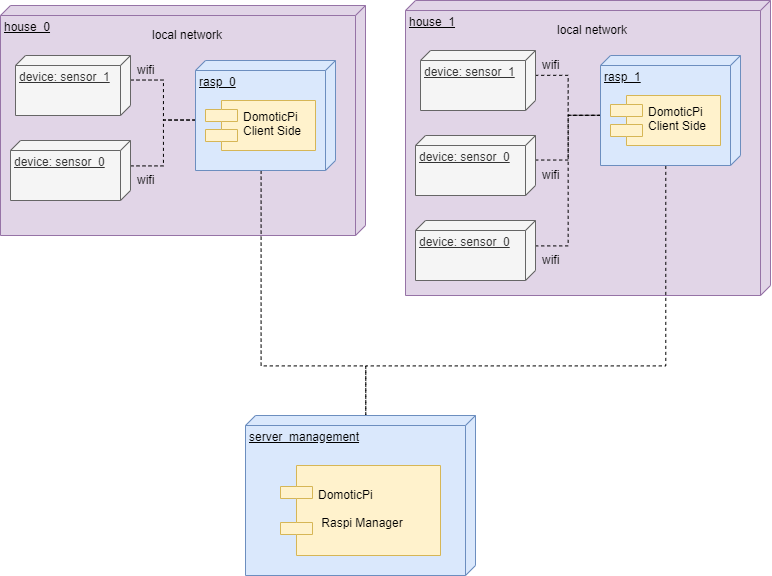

The diagram above was exported from draw.io. Its source (the exported page's mxGraphModel, read from the mxfile embedded in the PNG):
<mxGraphModel dx="1005" dy="529" grid="1" gridSize="10" guides="1" tooltips="1" connect="1" arrows="1" fold="1" page="1" pageScale="1" pageWidth="1100" pageHeight="850" background="#ffffff" math="0" shadow="0">
  <root>
    <mxCell id="0" />
    <mxCell id="1" parent="0" />
    <mxCell id="h_Je-ZKgO5HlVqoz7KS_-7" value="house_0" style="verticalAlign=top;align=left;spacingTop=8;spacingLeft=2;spacingRight=12;shape=cube;size=10;direction=south;fontStyle=4;html=1;fillColor=#e1d5e7;strokeColor=#9673a6;" vertex="1" parent="1">
      <mxGeometry x="185" y="160" width="365" height="230" as="geometry" />
    </mxCell>
    <mxCell id="h_Je-ZKgO5HlVqoz7KS_-10" style="edgeStyle=orthogonalEdgeStyle;rounded=0;orthogonalLoop=1;jettySize=auto;html=1;exitX=0;exitY=0;exitDx=25;exitDy=0;exitPerimeter=0;entryX=0;entryY=0;entryDx=60;entryDy=140;entryPerimeter=0;endArrow=none;endFill=0;dashed=1;" edge="1" parent="1" source="h_Je-ZKgO5HlVqoz7KS_-6" target="h_Je-ZKgO5HlVqoz7KS_-8">
      <mxGeometry relative="1" as="geometry" />
    </mxCell>
    <mxCell id="h_Je-ZKgO5HlVqoz7KS_-6" value="device: sensor_1" style="verticalAlign=top;align=left;spacingTop=8;spacingLeft=2;spacingRight=12;shape=cube;size=10;direction=south;fontStyle=4;html=1;fillColor=#f5f5f5;strokeColor=#666666;fontColor=#333333;" vertex="1" parent="1">
      <mxGeometry x="200" y="210" width="115" height="60" as="geometry" />
    </mxCell>
    <mxCell id="h_Je-ZKgO5HlVqoz7KS_-12" style="edgeStyle=orthogonalEdgeStyle;rounded=0;orthogonalLoop=1;jettySize=auto;html=1;exitX=0;exitY=0;exitDx=25;exitDy=0;exitPerimeter=0;entryX=0;entryY=0;entryDx=60;entryDy=140;entryPerimeter=0;endArrow=none;endFill=0;dashed=1;" edge="1" parent="1" source="h_Je-ZKgO5HlVqoz7KS_-1" target="h_Je-ZKgO5HlVqoz7KS_-8">
      <mxGeometry relative="1" as="geometry" />
    </mxCell>
    <mxCell id="h_Je-ZKgO5HlVqoz7KS_-1" value="device: sensor_0" style="verticalAlign=top;align=left;spacingTop=8;spacingLeft=2;spacingRight=12;shape=cube;size=10;direction=south;fontStyle=4;html=1;fillColor=#f5f5f5;strokeColor=#666666;fontColor=#333333;" vertex="1" parent="1">
      <mxGeometry x="195" y="295" width="120" height="60" as="geometry" />
    </mxCell>
    <mxCell id="h_Je-ZKgO5HlVqoz7KS_-31" style="edgeStyle=orthogonalEdgeStyle;rounded=0;orthogonalLoop=1;jettySize=auto;html=1;exitX=0;exitY=0;exitDx=110;exitDy=75;exitPerimeter=0;entryX=0;entryY=0;entryDx=0;entryDy=110;entryPerimeter=0;endArrow=none;endFill=0;dashed=1;" edge="1" parent="1" source="h_Je-ZKgO5HlVqoz7KS_-8" target="h_Je-ZKgO5HlVqoz7KS_-29">
      <mxGeometry relative="1" as="geometry">
        <Array as="points">
          <mxPoint x="446" y="520" />
          <mxPoint x="550" y="520" />
        </Array>
      </mxGeometry>
    </mxCell>
    <mxCell id="h_Je-ZKgO5HlVqoz7KS_-8" value="rasp_0" style="verticalAlign=top;align=left;spacingTop=8;spacingLeft=2;spacingRight=12;shape=cube;size=10;direction=south;fontStyle=4;html=1;fillColor=#dae8fc;strokeColor=#6c8ebf;" vertex="1" parent="1">
      <mxGeometry x="380" y="215" width="140" height="110" as="geometry" />
    </mxCell>
    <mxCell id="h_Je-ZKgO5HlVqoz7KS_-9" value="DomoticPi&#10;Client Side" style="shape=component;align=left;spacingLeft=36;fillColor=#fff2cc;strokeColor=#d6b656;" vertex="1" parent="1">
      <mxGeometry x="390" y="255" width="110" height="50" as="geometry" />
    </mxCell>
    <mxCell id="h_Je-ZKgO5HlVqoz7KS_-13" value="wifi" style="text;html=1;resizable=0;points=[];autosize=1;align=left;verticalAlign=top;spacingTop=-4;" vertex="1" parent="1">
      <mxGeometry x="320" y="215" width="30" height="20" as="geometry" />
    </mxCell>
    <mxCell id="h_Je-ZKgO5HlVqoz7KS_-14" value="wifi" style="text;html=1;resizable=0;points=[];autosize=1;align=left;verticalAlign=top;spacingTop=-4;" vertex="1" parent="1">
      <mxGeometry x="320" y="325" width="30" height="20" as="geometry" />
    </mxCell>
    <mxCell id="h_Je-ZKgO5HlVqoz7KS_-15" value="local network" style="text;html=1;resizable=0;points=[];autosize=1;align=left;verticalAlign=top;spacingTop=-4;" vertex="1" parent="1">
      <mxGeometry x="335" y="180" width="90" height="20" as="geometry" />
    </mxCell>
    <mxCell id="h_Je-ZKgO5HlVqoz7KS_-16" value="house_1" style="verticalAlign=top;align=left;spacingTop=8;spacingLeft=2;spacingRight=12;shape=cube;size=10;direction=south;fontStyle=4;html=1;fillColor=#e1d5e7;strokeColor=#9673a6;" vertex="1" parent="1">
      <mxGeometry x="590" y="155" width="365" height="295" as="geometry" />
    </mxCell>
    <mxCell id="h_Je-ZKgO5HlVqoz7KS_-17" style="edgeStyle=orthogonalEdgeStyle;rounded=0;orthogonalLoop=1;jettySize=auto;html=1;exitX=0;exitY=0;exitDx=25;exitDy=0;exitPerimeter=0;entryX=0;entryY=0;entryDx=60;entryDy=140;entryPerimeter=0;endArrow=none;endFill=0;dashed=1;" edge="1" parent="1" source="h_Je-ZKgO5HlVqoz7KS_-18" target="h_Je-ZKgO5HlVqoz7KS_-21">
      <mxGeometry relative="1" as="geometry" />
    </mxCell>
    <mxCell id="h_Je-ZKgO5HlVqoz7KS_-18" value="device: sensor_1" style="verticalAlign=top;align=left;spacingTop=8;spacingLeft=2;spacingRight=12;shape=cube;size=10;direction=south;fontStyle=4;html=1;fillColor=#f5f5f5;strokeColor=#666666;fontColor=#333333;" vertex="1" parent="1">
      <mxGeometry x="605" y="205" width="115" height="60" as="geometry" />
    </mxCell>
    <mxCell id="h_Je-ZKgO5HlVqoz7KS_-19" style="edgeStyle=orthogonalEdgeStyle;rounded=0;orthogonalLoop=1;jettySize=auto;html=1;exitX=0;exitY=0;exitDx=25;exitDy=0;exitPerimeter=0;entryX=0;entryY=0;entryDx=60;entryDy=140;entryPerimeter=0;endArrow=none;endFill=0;dashed=1;" edge="1" parent="1" source="h_Je-ZKgO5HlVqoz7KS_-20" target="h_Je-ZKgO5HlVqoz7KS_-21">
      <mxGeometry relative="1" as="geometry" />
    </mxCell>
    <mxCell id="h_Je-ZKgO5HlVqoz7KS_-20" value="device: sensor_0" style="verticalAlign=top;align=left;spacingTop=8;spacingLeft=2;spacingRight=12;shape=cube;size=10;direction=south;fontStyle=4;html=1;fillColor=#f5f5f5;strokeColor=#666666;fontColor=#333333;" vertex="1" parent="1">
      <mxGeometry x="600" y="290" width="120" height="60" as="geometry" />
    </mxCell>
    <mxCell id="h_Je-ZKgO5HlVqoz7KS_-32" style="edgeStyle=orthogonalEdgeStyle;rounded=0;orthogonalLoop=1;jettySize=auto;html=1;exitX=0;exitY=0;exitDx=110;exitDy=75;exitPerimeter=0;entryX=0;entryY=0;entryDx=0;entryDy=110;entryPerimeter=0;endArrow=none;endFill=0;dashed=1;" edge="1" parent="1" source="h_Je-ZKgO5HlVqoz7KS_-21" target="h_Je-ZKgO5HlVqoz7KS_-29">
      <mxGeometry relative="1" as="geometry">
        <Array as="points">
          <mxPoint x="850" y="520" />
          <mxPoint x="550" y="520" />
        </Array>
      </mxGeometry>
    </mxCell>
    <mxCell id="h_Je-ZKgO5HlVqoz7KS_-21" value="rasp_1" style="verticalAlign=top;align=left;spacingTop=8;spacingLeft=2;spacingRight=12;shape=cube;size=10;direction=south;fontStyle=4;html=1;fillColor=#dae8fc;strokeColor=#6c8ebf;" vertex="1" parent="1">
      <mxGeometry x="785" y="210" width="140" height="110" as="geometry" />
    </mxCell>
    <mxCell id="h_Je-ZKgO5HlVqoz7KS_-22" value="DomoticPi &#10;Client Side" style="shape=component;align=left;spacingLeft=36;fillColor=#fff2cc;strokeColor=#d6b656;" vertex="1" parent="1">
      <mxGeometry x="795" y="250" width="110" height="50" as="geometry" />
    </mxCell>
    <mxCell id="h_Je-ZKgO5HlVqoz7KS_-23" value="wifi" style="text;html=1;resizable=0;points=[];autosize=1;align=left;verticalAlign=top;spacingTop=-4;" vertex="1" parent="1">
      <mxGeometry x="725" y="210" width="30" height="20" as="geometry" />
    </mxCell>
    <mxCell id="h_Je-ZKgO5HlVqoz7KS_-24" value="wifi" style="text;html=1;resizable=0;points=[];autosize=1;align=left;verticalAlign=top;spacingTop=-4;" vertex="1" parent="1">
      <mxGeometry x="725" y="320" width="30" height="20" as="geometry" />
    </mxCell>
    <mxCell id="h_Je-ZKgO5HlVqoz7KS_-25" value="local network" style="text;html=1;resizable=0;points=[];autosize=1;align=left;verticalAlign=top;spacingTop=-4;" vertex="1" parent="1">
      <mxGeometry x="740" y="175" width="90" height="20" as="geometry" />
    </mxCell>
    <mxCell id="h_Je-ZKgO5HlVqoz7KS_-27" style="edgeStyle=orthogonalEdgeStyle;rounded=0;orthogonalLoop=1;jettySize=auto;html=1;exitX=0;exitY=0;exitDx=25;exitDy=0;exitPerimeter=0;entryX=0;entryY=0;entryDx=60;entryDy=140;entryPerimeter=0;endArrow=none;endFill=0;dashed=1;" edge="1" parent="1" source="h_Je-ZKgO5HlVqoz7KS_-26" target="h_Je-ZKgO5HlVqoz7KS_-21">
      <mxGeometry relative="1" as="geometry" />
    </mxCell>
    <mxCell id="h_Je-ZKgO5HlVqoz7KS_-26" value="device: sensor_0" style="verticalAlign=top;align=left;spacingTop=8;spacingLeft=2;spacingRight=12;shape=cube;size=10;direction=south;fontStyle=4;html=1;fillColor=#f5f5f5;strokeColor=#666666;fontColor=#333333;" vertex="1" parent="1">
      <mxGeometry x="600" y="375" width="120" height="60" as="geometry" />
    </mxCell>
    <mxCell id="h_Je-ZKgO5HlVqoz7KS_-28" value="wifi" style="text;html=1;resizable=0;points=[];autosize=1;align=left;verticalAlign=top;spacingTop=-4;" vertex="1" parent="1">
      <mxGeometry x="725" y="404.5" width="30" height="20" as="geometry" />
    </mxCell>
    <mxCell id="h_Je-ZKgO5HlVqoz7KS_-29" value="server_management" style="verticalAlign=top;align=left;spacingTop=8;spacingLeft=2;spacingRight=12;shape=cube;size=10;direction=south;fontStyle=4;html=1;fillColor=#dae8fc;strokeColor=#6c8ebf;" vertex="1" parent="1">
      <mxGeometry x="430" y="570" width="230" height="160" as="geometry" />
    </mxCell>
    <mxCell id="h_Je-ZKgO5HlVqoz7KS_-30" value="DomoticPi&#10;&#10; Raspi Manager" style="shape=component;align=left;spacingLeft=36;fillColor=#fff2cc;strokeColor=#d6b656;" vertex="1" parent="1">
      <mxGeometry x="465" y="620" width="160" height="90" as="geometry" />
    </mxCell>
  </root>
</mxGraphModel>